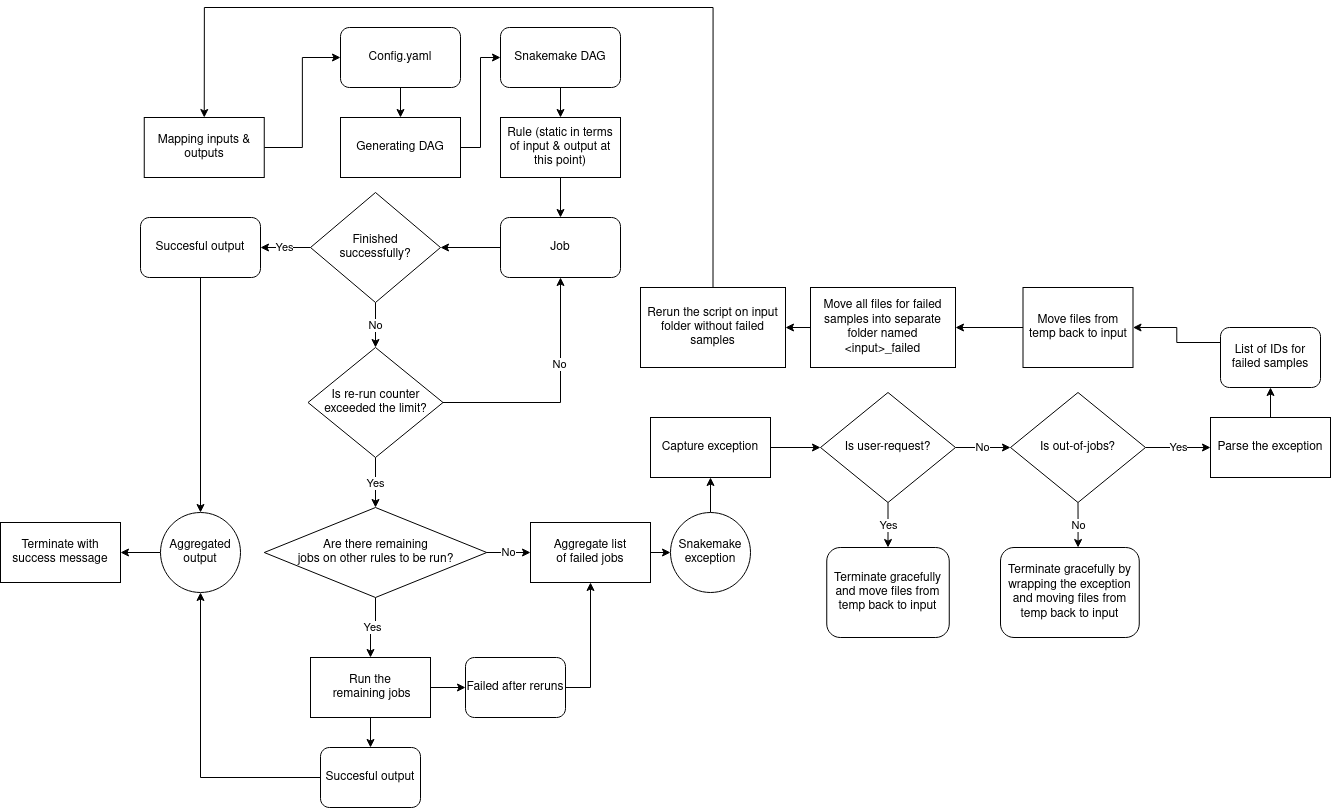

The diagram above was exported from draw.io. Its source (the exported page's mxGraphModel, read from the mxfile embedded in the PNG):
<mxGraphModel dx="3241" dy="994" grid="1" gridSize="10" guides="1" tooltips="1" connect="1" arrows="1" fold="1" page="1" pageScale="1" pageWidth="850" pageHeight="1100" math="0" shadow="0">
  <root>
    <mxCell id="0" />
    <mxCell id="1" parent="0" />
    <mxCell id="YeQwwq1Thk1NuRl8cI2b-7" style="edgeStyle=orthogonalEdgeStyle;rounded=0;orthogonalLoop=1;jettySize=auto;html=1;exitX=1;exitY=0.5;exitDx=0;exitDy=0;entryX=0;entryY=0.5;entryDx=0;entryDy=0;" edge="1" parent="1" source="YeQwwq1Thk1NuRl8cI2b-1" target="YeQwwq1Thk1NuRl8cI2b-3">
      <mxGeometry relative="1" as="geometry" />
    </mxCell>
    <mxCell id="YeQwwq1Thk1NuRl8cI2b-1" value="Mapping inputs &amp;amp; outputs" style="rounded=0;whiteSpace=wrap;html=1;" vertex="1" parent="1">
      <mxGeometry x="83.75" y="340" width="120" height="60" as="geometry" />
    </mxCell>
    <mxCell id="YeQwwq1Thk1NuRl8cI2b-8" style="edgeStyle=orthogonalEdgeStyle;rounded=0;orthogonalLoop=1;jettySize=auto;html=1;exitX=0.5;exitY=1;exitDx=0;exitDy=0;entryX=0.5;entryY=0;entryDx=0;entryDy=0;" edge="1" parent="1" source="YeQwwq1Thk1NuRl8cI2b-3" target="YeQwwq1Thk1NuRl8cI2b-5">
      <mxGeometry relative="1" as="geometry" />
    </mxCell>
    <mxCell id="YeQwwq1Thk1NuRl8cI2b-3" value="&lt;div&gt;Config.yaml&lt;br&gt;&lt;/div&gt;" style="rounded=1;whiteSpace=wrap;html=1;" vertex="1" parent="1">
      <mxGeometry x="280" y="250" width="120" height="60" as="geometry" />
    </mxCell>
    <mxCell id="YeQwwq1Thk1NuRl8cI2b-14" style="edgeStyle=orthogonalEdgeStyle;rounded=0;orthogonalLoop=1;jettySize=auto;html=1;exitX=0.5;exitY=1;exitDx=0;exitDy=0;entryX=0.5;entryY=0;entryDx=0;entryDy=0;" edge="1" parent="1" source="YeQwwq1Thk1NuRl8cI2b-4" target="YeQwwq1Thk1NuRl8cI2b-11">
      <mxGeometry relative="1" as="geometry" />
    </mxCell>
    <mxCell id="YeQwwq1Thk1NuRl8cI2b-4" value="Snakemake DAG" style="rounded=1;whiteSpace=wrap;html=1;" vertex="1" parent="1">
      <mxGeometry x="440" y="250" width="120" height="60" as="geometry" />
    </mxCell>
    <mxCell id="YeQwwq1Thk1NuRl8cI2b-9" style="edgeStyle=orthogonalEdgeStyle;rounded=0;orthogonalLoop=1;jettySize=auto;html=1;exitX=1;exitY=0.5;exitDx=0;exitDy=0;entryX=0;entryY=0.5;entryDx=0;entryDy=0;" edge="1" parent="1" source="YeQwwq1Thk1NuRl8cI2b-5" target="YeQwwq1Thk1NuRl8cI2b-4">
      <mxGeometry relative="1" as="geometry" />
    </mxCell>
    <mxCell id="YeQwwq1Thk1NuRl8cI2b-5" value="Generating DAG" style="rounded=0;whiteSpace=wrap;html=1;" vertex="1" parent="1">
      <mxGeometry x="280" y="340" width="120" height="60" as="geometry" />
    </mxCell>
    <mxCell id="YeQwwq1Thk1NuRl8cI2b-19" style="edgeStyle=orthogonalEdgeStyle;rounded=0;orthogonalLoop=1;jettySize=auto;html=1;exitX=0.5;exitY=1;exitDx=0;exitDy=0;entryX=0.5;entryY=0;entryDx=0;entryDy=0;" edge="1" parent="1" source="YeQwwq1Thk1NuRl8cI2b-11" target="YeQwwq1Thk1NuRl8cI2b-16">
      <mxGeometry relative="1" as="geometry" />
    </mxCell>
    <mxCell id="YeQwwq1Thk1NuRl8cI2b-11" value="Rule (static in terms of input &amp;amp; output at this point)" style="rounded=0;whiteSpace=wrap;html=1;" vertex="1" parent="1">
      <mxGeometry x="440" y="340" width="120" height="60" as="geometry" />
    </mxCell>
    <mxCell id="YeQwwq1Thk1NuRl8cI2b-22" style="edgeStyle=orthogonalEdgeStyle;rounded=0;orthogonalLoop=1;jettySize=auto;html=1;exitX=0;exitY=0.5;exitDx=0;exitDy=0;entryX=1;entryY=0.5;entryDx=0;entryDy=0;" edge="1" parent="1" source="YeQwwq1Thk1NuRl8cI2b-16" target="YeQwwq1Thk1NuRl8cI2b-21">
      <mxGeometry relative="1" as="geometry" />
    </mxCell>
    <mxCell id="YeQwwq1Thk1NuRl8cI2b-16" value="Job" style="rounded=1;whiteSpace=wrap;html=1;" vertex="1" parent="1">
      <mxGeometry x="440" y="440" width="120" height="60" as="geometry" />
    </mxCell>
    <mxCell id="YeQwwq1Thk1NuRl8cI2b-50" style="edgeStyle=orthogonalEdgeStyle;rounded=0;orthogonalLoop=1;jettySize=auto;html=1;exitX=0.5;exitY=1;exitDx=0;exitDy=0;entryX=0.5;entryY=0;entryDx=0;entryDy=0;" edge="1" parent="1" source="YeQwwq1Thk1NuRl8cI2b-20" target="YeQwwq1Thk1NuRl8cI2b-47">
      <mxGeometry relative="1" as="geometry" />
    </mxCell>
    <mxCell id="YeQwwq1Thk1NuRl8cI2b-20" value="Succesful output" style="rounded=1;whiteSpace=wrap;html=1;" vertex="1" parent="1">
      <mxGeometry x="80" y="440" width="120" height="60" as="geometry" />
    </mxCell>
    <mxCell id="YeQwwq1Thk1NuRl8cI2b-23" value="Yes" style="edgeStyle=orthogonalEdgeStyle;rounded=0;orthogonalLoop=1;jettySize=auto;html=1;exitX=0;exitY=0.5;exitDx=0;exitDy=0;entryX=1;entryY=0.5;entryDx=0;entryDy=0;" edge="1" parent="1" source="YeQwwq1Thk1NuRl8cI2b-21" target="YeQwwq1Thk1NuRl8cI2b-20">
      <mxGeometry relative="1" as="geometry" />
    </mxCell>
    <mxCell id="YeQwwq1Thk1NuRl8cI2b-26" value="No" style="edgeStyle=orthogonalEdgeStyle;rounded=0;orthogonalLoop=1;jettySize=auto;html=1;exitX=0.5;exitY=1;exitDx=0;exitDy=0;" edge="1" parent="1" source="YeQwwq1Thk1NuRl8cI2b-21" target="YeQwwq1Thk1NuRl8cI2b-27">
      <mxGeometry relative="1" as="geometry">
        <mxPoint x="315" y="580" as="targetPoint" />
      </mxGeometry>
    </mxCell>
    <mxCell id="YeQwwq1Thk1NuRl8cI2b-21" value="&lt;div&gt;Finished&lt;/div&gt;&lt;div&gt;successfully?&lt;/div&gt;" style="rhombus;whiteSpace=wrap;html=1;" vertex="1" parent="1">
      <mxGeometry x="250" y="415" width="130" height="110" as="geometry" />
    </mxCell>
    <mxCell id="YeQwwq1Thk1NuRl8cI2b-28" style="edgeStyle=orthogonalEdgeStyle;rounded=0;orthogonalLoop=1;jettySize=auto;html=1;exitX=1;exitY=0.5;exitDx=0;exitDy=0;entryX=0.5;entryY=1;entryDx=0;entryDy=0;" edge="1" parent="1" source="YeQwwq1Thk1NuRl8cI2b-27" target="YeQwwq1Thk1NuRl8cI2b-16">
      <mxGeometry relative="1" as="geometry" />
    </mxCell>
    <mxCell id="YeQwwq1Thk1NuRl8cI2b-29" value="No" style="edgeLabel;html=1;align=center;verticalAlign=middle;resizable=0;points=[];" vertex="1" connectable="0" parent="YeQwwq1Thk1NuRl8cI2b-28">
      <mxGeometry x="0.299" y="2" relative="1" as="geometry">
        <mxPoint y="1" as="offset" />
      </mxGeometry>
    </mxCell>
    <mxCell id="YeQwwq1Thk1NuRl8cI2b-31" value="Yes" style="edgeStyle=orthogonalEdgeStyle;rounded=0;orthogonalLoop=1;jettySize=auto;html=1;exitX=0.5;exitY=1;exitDx=0;exitDy=0;entryX=0.5;entryY=0;entryDx=0;entryDy=0;" edge="1" parent="1" source="YeQwwq1Thk1NuRl8cI2b-27" target="YeQwwq1Thk1NuRl8cI2b-32">
      <mxGeometry relative="1" as="geometry">
        <mxPoint x="315" y="740" as="targetPoint" />
      </mxGeometry>
    </mxCell>
    <mxCell id="YeQwwq1Thk1NuRl8cI2b-27" value="Is re-run counter exceeded the limit?" style="rhombus;whiteSpace=wrap;html=1;" vertex="1" parent="1">
      <mxGeometry x="247.5" y="570" width="135" height="110" as="geometry" />
    </mxCell>
    <mxCell id="YeQwwq1Thk1NuRl8cI2b-34" value="No" style="edgeStyle=orthogonalEdgeStyle;rounded=0;orthogonalLoop=1;jettySize=auto;html=1;exitX=1;exitY=0.5;exitDx=0;exitDy=0;entryX=0;entryY=0.5;entryDx=0;entryDy=0;" edge="1" parent="1" source="YeQwwq1Thk1NuRl8cI2b-32" target="YeQwwq1Thk1NuRl8cI2b-41">
      <mxGeometry relative="1" as="geometry">
        <mxPoint x="500" y="775" as="targetPoint" />
      </mxGeometry>
    </mxCell>
    <mxCell id="YeQwwq1Thk1NuRl8cI2b-52" value="Yes" style="edgeStyle=orthogonalEdgeStyle;rounded=0;orthogonalLoop=1;jettySize=auto;html=1;exitX=0.5;exitY=1;exitDx=0;exitDy=0;entryX=0.5;entryY=0;entryDx=0;entryDy=0;" edge="1" parent="1" source="YeQwwq1Thk1NuRl8cI2b-32" target="YeQwwq1Thk1NuRl8cI2b-36">
      <mxGeometry relative="1" as="geometry" />
    </mxCell>
    <mxCell id="YeQwwq1Thk1NuRl8cI2b-32" value="&lt;div&gt;Are there remaining &lt;br&gt;&lt;/div&gt;&lt;div&gt;jobs on other rules to be run?&lt;/div&gt;" style="rhombus;whiteSpace=wrap;html=1;" vertex="1" parent="1">
      <mxGeometry x="203.75" y="730" width="222.5" height="90" as="geometry" />
    </mxCell>
    <mxCell id="YeQwwq1Thk1NuRl8cI2b-37" style="edgeStyle=orthogonalEdgeStyle;rounded=0;orthogonalLoop=1;jettySize=auto;html=1;exitX=1;exitY=0.5;exitDx=0;exitDy=0;entryX=0;entryY=0.5;entryDx=0;entryDy=0;" edge="1" parent="1" source="YeQwwq1Thk1NuRl8cI2b-36" target="YeQwwq1Thk1NuRl8cI2b-39">
      <mxGeometry relative="1" as="geometry">
        <mxPoint x="445" y="910" as="targetPoint" />
      </mxGeometry>
    </mxCell>
    <mxCell id="YeQwwq1Thk1NuRl8cI2b-38" style="edgeStyle=orthogonalEdgeStyle;rounded=0;orthogonalLoop=1;jettySize=auto;html=1;exitX=0.5;exitY=1;exitDx=0;exitDy=0;" edge="1" parent="1" source="YeQwwq1Thk1NuRl8cI2b-36" target="YeQwwq1Thk1NuRl8cI2b-40">
      <mxGeometry relative="1" as="geometry">
        <mxPoint x="315" y="1000" as="targetPoint" />
      </mxGeometry>
    </mxCell>
    <mxCell id="YeQwwq1Thk1NuRl8cI2b-36" value="&lt;div&gt;Run the&lt;/div&gt;&lt;div&gt;&amp;nbsp;remaining jobs&lt;/div&gt;" style="rounded=0;whiteSpace=wrap;html=1;" vertex="1" parent="1">
      <mxGeometry x="250" y="880" width="120" height="60" as="geometry" />
    </mxCell>
    <mxCell id="YeQwwq1Thk1NuRl8cI2b-42" style="edgeStyle=orthogonalEdgeStyle;rounded=0;orthogonalLoop=1;jettySize=auto;html=1;exitX=1;exitY=0.5;exitDx=0;exitDy=0;entryX=0.5;entryY=1;entryDx=0;entryDy=0;" edge="1" parent="1" source="YeQwwq1Thk1NuRl8cI2b-39" target="YeQwwq1Thk1NuRl8cI2b-41">
      <mxGeometry relative="1" as="geometry" />
    </mxCell>
    <mxCell id="YeQwwq1Thk1NuRl8cI2b-39" value="Failed after reruns " style="rounded=1;whiteSpace=wrap;html=1;" vertex="1" parent="1">
      <mxGeometry x="405" y="880" width="100" height="60" as="geometry" />
    </mxCell>
    <mxCell id="YeQwwq1Thk1NuRl8cI2b-46" style="edgeStyle=orthogonalEdgeStyle;rounded=0;orthogonalLoop=1;jettySize=auto;html=1;exitX=0;exitY=0.5;exitDx=0;exitDy=0;entryX=0.5;entryY=1;entryDx=0;entryDy=0;" edge="1" parent="1" source="YeQwwq1Thk1NuRl8cI2b-40" target="YeQwwq1Thk1NuRl8cI2b-47">
      <mxGeometry relative="1" as="geometry">
        <mxPoint x="60" y="790" as="targetPoint" />
      </mxGeometry>
    </mxCell>
    <mxCell id="YeQwwq1Thk1NuRl8cI2b-40" value="Succesful output" style="rounded=1;whiteSpace=wrap;html=1;" vertex="1" parent="1">
      <mxGeometry x="260" y="970" width="100" height="60" as="geometry" />
    </mxCell>
    <mxCell id="YeQwwq1Thk1NuRl8cI2b-45" style="edgeStyle=orthogonalEdgeStyle;rounded=0;orthogonalLoop=1;jettySize=auto;html=1;exitX=1;exitY=0.5;exitDx=0;exitDy=0;entryX=0;entryY=0.5;entryDx=0;entryDy=0;" edge="1" parent="1" source="YeQwwq1Thk1NuRl8cI2b-41" target="YeQwwq1Thk1NuRl8cI2b-44">
      <mxGeometry relative="1" as="geometry" />
    </mxCell>
    <mxCell id="YeQwwq1Thk1NuRl8cI2b-41" value="&lt;div&gt;Aggregate list &lt;br&gt;&lt;/div&gt;&lt;div&gt;of failed jobs&lt;/div&gt;" style="rounded=0;whiteSpace=wrap;html=1;" vertex="1" parent="1">
      <mxGeometry x="470" y="745" width="120" height="60" as="geometry" />
    </mxCell>
    <mxCell id="YeQwwq1Thk1NuRl8cI2b-54" style="edgeStyle=orthogonalEdgeStyle;rounded=0;orthogonalLoop=1;jettySize=auto;html=1;exitX=0.5;exitY=0;exitDx=0;exitDy=0;entryX=0.5;entryY=1;entryDx=0;entryDy=0;" edge="1" parent="1" source="YeQwwq1Thk1NuRl8cI2b-44" target="YeQwwq1Thk1NuRl8cI2b-53">
      <mxGeometry relative="1" as="geometry" />
    </mxCell>
    <mxCell id="YeQwwq1Thk1NuRl8cI2b-44" value="&lt;div&gt;Snakemake&lt;/div&gt;&lt;div&gt;exception&lt;br&gt;&lt;/div&gt;" style="ellipse;whiteSpace=wrap;html=1;aspect=fixed;" vertex="1" parent="1">
      <mxGeometry x="610" y="735" width="80" height="80" as="geometry" />
    </mxCell>
    <mxCell id="YeQwwq1Thk1NuRl8cI2b-67" style="edgeStyle=orthogonalEdgeStyle;rounded=0;orthogonalLoop=1;jettySize=auto;html=1;exitX=0;exitY=0.5;exitDx=0;exitDy=0;entryX=1;entryY=0.5;entryDx=0;entryDy=0;" edge="1" parent="1" source="YeQwwq1Thk1NuRl8cI2b-47" target="YeQwwq1Thk1NuRl8cI2b-68">
      <mxGeometry relative="1" as="geometry">
        <mxPoint x="60" y="774.5714285714287" as="targetPoint" />
      </mxGeometry>
    </mxCell>
    <mxCell id="YeQwwq1Thk1NuRl8cI2b-47" value="Aggregated&lt;br&gt;output" style="ellipse;whiteSpace=wrap;html=1;aspect=fixed;" vertex="1" parent="1">
      <mxGeometry x="100" y="735" width="80" height="80" as="geometry" />
    </mxCell>
    <mxCell id="YeQwwq1Thk1NuRl8cI2b-57" style="edgeStyle=orthogonalEdgeStyle;rounded=0;orthogonalLoop=1;jettySize=auto;html=1;exitX=1;exitY=0.5;exitDx=0;exitDy=0;entryX=0;entryY=0.5;entryDx=0;entryDy=0;" edge="1" parent="1" source="YeQwwq1Thk1NuRl8cI2b-53" target="YeQwwq1Thk1NuRl8cI2b-56">
      <mxGeometry relative="1" as="geometry" />
    </mxCell>
    <mxCell id="YeQwwq1Thk1NuRl8cI2b-53" value="Capture exception" style="rounded=0;whiteSpace=wrap;html=1;" vertex="1" parent="1">
      <mxGeometry x="590" y="640" width="120" height="60" as="geometry" />
    </mxCell>
    <mxCell id="YeQwwq1Thk1NuRl8cI2b-58" value="&lt;div&gt;Yes&lt;/div&gt;" style="edgeStyle=orthogonalEdgeStyle;rounded=0;orthogonalLoop=1;jettySize=auto;html=1;exitX=0.5;exitY=1;exitDx=0;exitDy=0;entryX=0.5;entryY=0;entryDx=0;entryDy=0;" edge="1" parent="1" source="YeQwwq1Thk1NuRl8cI2b-56" target="YeQwwq1Thk1NuRl8cI2b-59">
      <mxGeometry relative="1" as="geometry">
        <mxPoint x="827.5714285714289" y="770" as="targetPoint" />
      </mxGeometry>
    </mxCell>
    <mxCell id="YeQwwq1Thk1NuRl8cI2b-60" value="No" style="edgeStyle=orthogonalEdgeStyle;rounded=0;orthogonalLoop=1;jettySize=auto;html=1;exitX=1;exitY=0.5;exitDx=0;exitDy=0;entryX=0;entryY=0.5;entryDx=0;entryDy=0;" edge="1" parent="1" source="YeQwwq1Thk1NuRl8cI2b-56" target="YeQwwq1Thk1NuRl8cI2b-62">
      <mxGeometry relative="1" as="geometry">
        <mxPoint x="990" y="670.2857142857144" as="targetPoint" />
      </mxGeometry>
    </mxCell>
    <mxCell id="YeQwwq1Thk1NuRl8cI2b-56" value="Is user-request?" style="rhombus;whiteSpace=wrap;html=1;" vertex="1" parent="1">
      <mxGeometry x="760" y="615" width="135" height="110" as="geometry" />
    </mxCell>
    <mxCell id="YeQwwq1Thk1NuRl8cI2b-59" value="Terminate gracefully and move files from temp back to input" style="rounded=1;whiteSpace=wrap;html=1;" vertex="1" parent="1">
      <mxGeometry x="766.25" y="770" width="122.5" height="90" as="geometry" />
    </mxCell>
    <mxCell id="YeQwwq1Thk1NuRl8cI2b-63" value="No" style="edgeStyle=orthogonalEdgeStyle;rounded=0;orthogonalLoop=1;jettySize=auto;html=1;exitX=0.5;exitY=1;exitDx=0;exitDy=0;" edge="1" parent="1" source="YeQwwq1Thk1NuRl8cI2b-62">
      <mxGeometry relative="1" as="geometry">
        <mxPoint x="1017.5714285714289" y="770" as="targetPoint" />
      </mxGeometry>
    </mxCell>
    <mxCell id="YeQwwq1Thk1NuRl8cI2b-66" value="Yes" style="edgeStyle=orthogonalEdgeStyle;rounded=0;orthogonalLoop=1;jettySize=auto;html=1;entryX=0;entryY=0.5;entryDx=0;entryDy=0;" edge="1" parent="1" source="YeQwwq1Thk1NuRl8cI2b-62" target="YeQwwq1Thk1NuRl8cI2b-70">
      <mxGeometry relative="1" as="geometry">
        <mxPoint x="1140" y="670" as="targetPoint" />
      </mxGeometry>
    </mxCell>
    <mxCell id="YeQwwq1Thk1NuRl8cI2b-62" value="Is out-of-jobs?" style="rhombus;whiteSpace=wrap;html=1;" vertex="1" parent="1">
      <mxGeometry x="950" y="615" width="135" height="110" as="geometry" />
    </mxCell>
    <mxCell id="YeQwwq1Thk1NuRl8cI2b-64" value="Terminate gracefully by wrapping the exception and moving files from temp back to input" style="rounded=1;whiteSpace=wrap;html=1;" vertex="1" parent="1">
      <mxGeometry x="940" y="770" width="138.75" height="90" as="geometry" />
    </mxCell>
    <mxCell id="YeQwwq1Thk1NuRl8cI2b-68" value="Terminate with success message" style="rounded=0;whiteSpace=wrap;html=1;" vertex="1" parent="1">
      <mxGeometry x="-60" y="745" width="120" height="60" as="geometry" />
    </mxCell>
    <mxCell id="YeQwwq1Thk1NuRl8cI2b-73" style="edgeStyle=orthogonalEdgeStyle;rounded=0;orthogonalLoop=1;jettySize=auto;html=1;exitX=0.5;exitY=0;exitDx=0;exitDy=0;entryX=0.5;entryY=1;entryDx=0;entryDy=0;" edge="1" parent="1" source="YeQwwq1Thk1NuRl8cI2b-70" target="YeQwwq1Thk1NuRl8cI2b-71">
      <mxGeometry relative="1" as="geometry" />
    </mxCell>
    <mxCell id="YeQwwq1Thk1NuRl8cI2b-70" value="Parse the exception" style="rounded=0;whiteSpace=wrap;html=1;" vertex="1" parent="1">
      <mxGeometry x="1150" y="640" width="120" height="60" as="geometry" />
    </mxCell>
    <mxCell id="YeQwwq1Thk1NuRl8cI2b-78" style="edgeStyle=orthogonalEdgeStyle;rounded=0;orthogonalLoop=1;jettySize=auto;html=1;exitX=0;exitY=0.25;exitDx=0;exitDy=0;entryX=1;entryY=0.5;entryDx=0;entryDy=0;" edge="1" parent="1" source="YeQwwq1Thk1NuRl8cI2b-71" target="YeQwwq1Thk1NuRl8cI2b-77">
      <mxGeometry relative="1" as="geometry" />
    </mxCell>
    <mxCell id="YeQwwq1Thk1NuRl8cI2b-71" value="List of IDs for failed samples " style="rounded=1;whiteSpace=wrap;html=1;" vertex="1" parent="1">
      <mxGeometry x="1160" y="550" width="100" height="60" as="geometry" />
    </mxCell>
    <mxCell id="YeQwwq1Thk1NuRl8cI2b-81" style="edgeStyle=orthogonalEdgeStyle;rounded=0;orthogonalLoop=1;jettySize=auto;html=1;exitX=0;exitY=0.5;exitDx=0;exitDy=0;entryX=1;entryY=0.5;entryDx=0;entryDy=0;" edge="1" parent="1" source="YeQwwq1Thk1NuRl8cI2b-74" target="YeQwwq1Thk1NuRl8cI2b-80">
      <mxGeometry relative="1" as="geometry" />
    </mxCell>
    <mxCell id="YeQwwq1Thk1NuRl8cI2b-74" value="Move all files for failed samples into separate folder named &amp;lt;input&amp;gt;_failed" style="rounded=0;whiteSpace=wrap;html=1;" vertex="1" parent="1">
      <mxGeometry x="750" y="510" width="145" height="80" as="geometry" />
    </mxCell>
    <mxCell id="YeQwwq1Thk1NuRl8cI2b-79" style="edgeStyle=orthogonalEdgeStyle;rounded=0;orthogonalLoop=1;jettySize=auto;html=1;exitX=0;exitY=0.5;exitDx=0;exitDy=0;entryX=1;entryY=0.5;entryDx=0;entryDy=0;" edge="1" parent="1" source="YeQwwq1Thk1NuRl8cI2b-77" target="YeQwwq1Thk1NuRl8cI2b-74">
      <mxGeometry relative="1" as="geometry" />
    </mxCell>
    <mxCell id="YeQwwq1Thk1NuRl8cI2b-77" value="Move files from temp back to input" style="rounded=0;whiteSpace=wrap;html=1;" vertex="1" parent="1">
      <mxGeometry x="962.5" y="510" width="110" height="80" as="geometry" />
    </mxCell>
    <mxCell id="YeQwwq1Thk1NuRl8cI2b-82" style="edgeStyle=orthogonalEdgeStyle;rounded=0;orthogonalLoop=1;jettySize=auto;html=1;exitX=0.5;exitY=0;exitDx=0;exitDy=0;entryX=0.5;entryY=0;entryDx=0;entryDy=0;" edge="1" parent="1" source="YeQwwq1Thk1NuRl8cI2b-80" target="YeQwwq1Thk1NuRl8cI2b-1">
      <mxGeometry relative="1" as="geometry">
        <Array as="points">
          <mxPoint x="653" y="230" />
          <mxPoint x="144" y="230" />
        </Array>
      </mxGeometry>
    </mxCell>
    <mxCell id="YeQwwq1Thk1NuRl8cI2b-80" value="Rerun the script on input folder without failed samples" style="rounded=0;whiteSpace=wrap;html=1;" vertex="1" parent="1">
      <mxGeometry x="580" y="510" width="145" height="80" as="geometry" />
    </mxCell>
  </root>
</mxGraphModel>